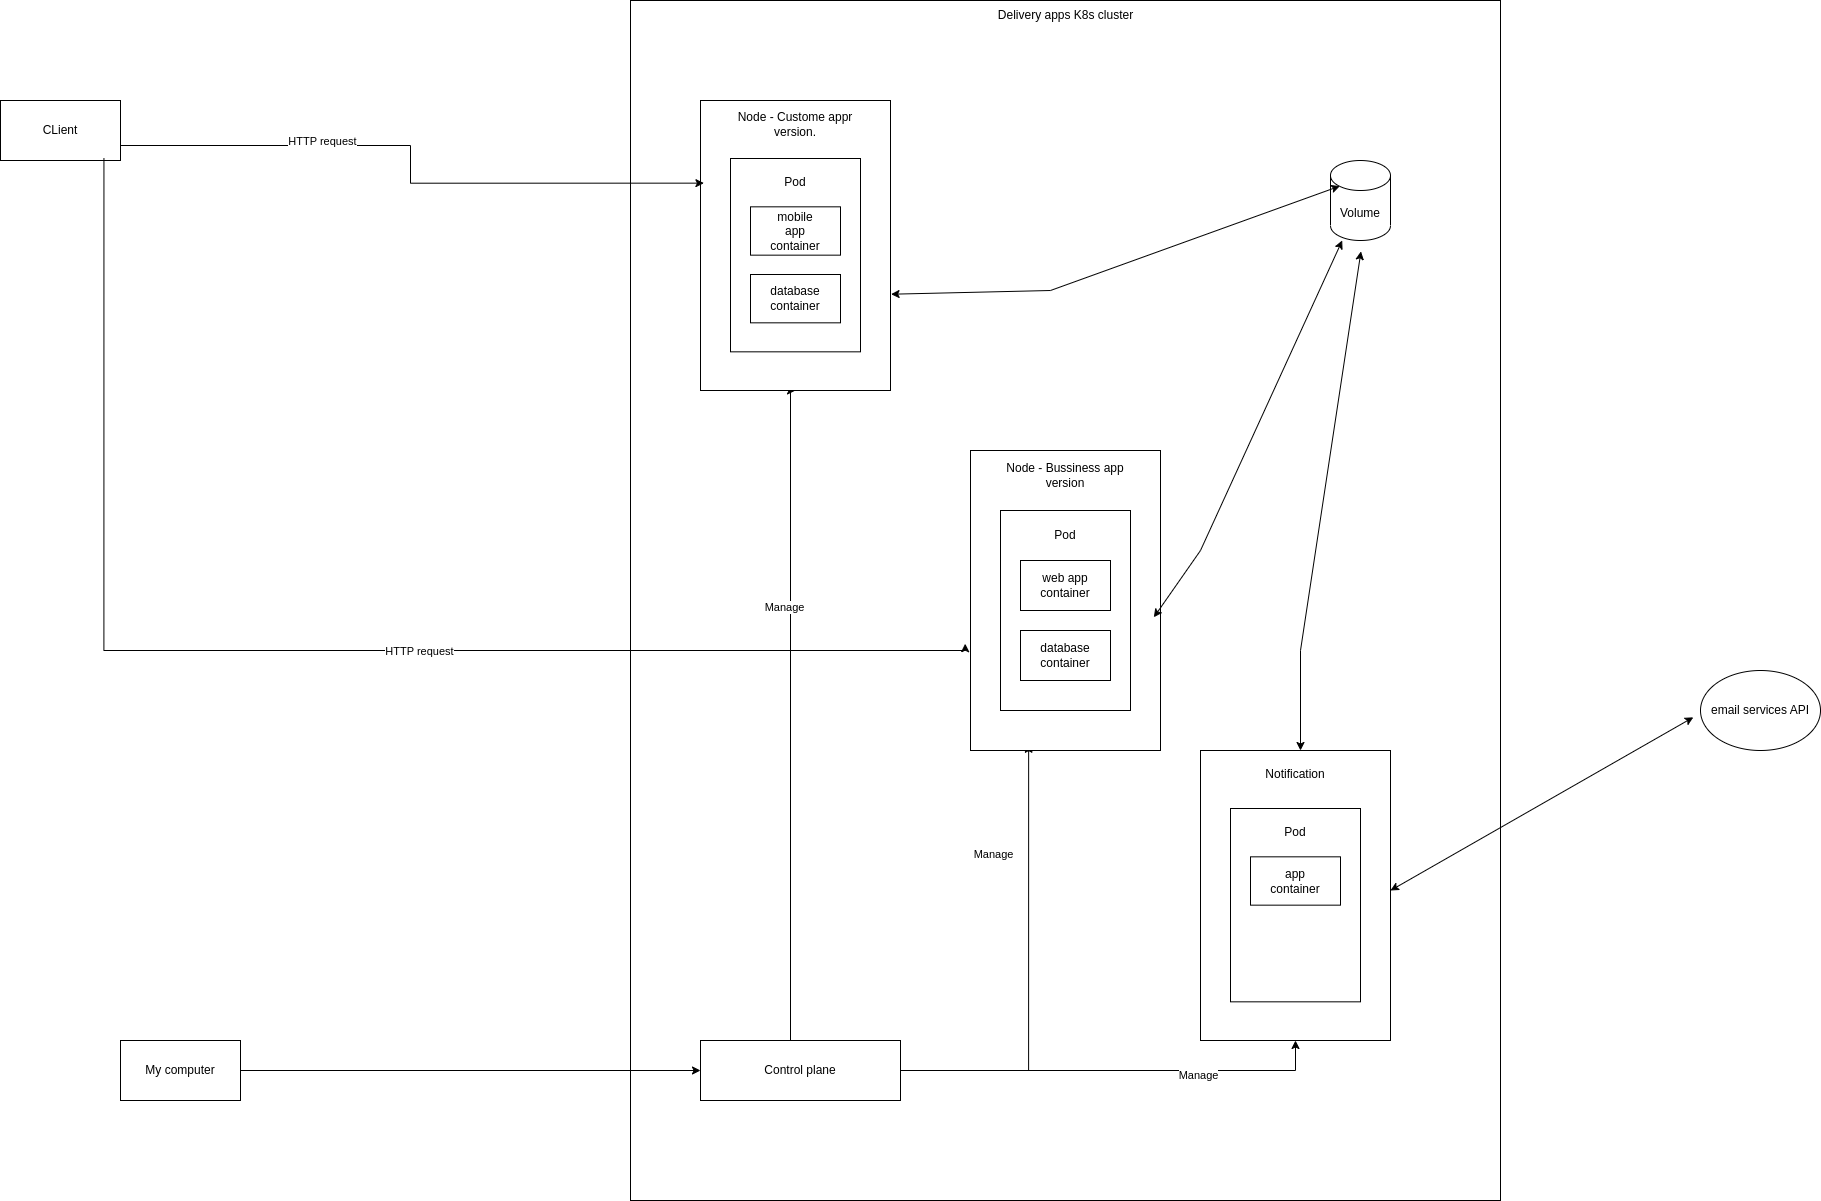

The diagram above was exported from draw.io. Its source (the exported page's mxGraphModel, read from the mxfile embedded in the PNG):
<mxGraphModel dx="2394" dy="1177" grid="1" gridSize="100" guides="1" tooltips="1" connect="1" arrows="1" fold="1" page="1" pageScale="1" pageWidth="1169" pageHeight="1654" math="0" shadow="0">
  <root>
    <mxCell id="0" />
    <mxCell id="1" parent="0" />
    <mxCell id="D6D-OFVF13f4XJ9_lIcv-33" value="" style="rounded=0;whiteSpace=wrap;html=1;" parent="1" vertex="1">
      <mxGeometry x="830" y="150" width="870" height="1200" as="geometry" />
    </mxCell>
    <mxCell id="D6D-OFVF13f4XJ9_lIcv-30" value="Volume" style="shape=cylinder3;whiteSpace=wrap;html=1;boundedLbl=1;backgroundOutline=1;size=15;" parent="1" vertex="1">
      <mxGeometry x="1530" y="310" width="60" height="80" as="geometry" />
    </mxCell>
    <mxCell id="JqtMgbwQVD8_t_Vrz2HJ-81" value="" style="edgeStyle=orthogonalEdgeStyle;rounded=0;orthogonalLoop=1;jettySize=auto;html=1;entryX=0.5;entryY=1;entryDx=0;entryDy=0;" edge="1" parent="1" source="D6D-OFVF13f4XJ9_lIcv-37" target="JqtMgbwQVD8_t_Vrz2HJ-2">
      <mxGeometry relative="1" as="geometry">
        <mxPoint x="990" y="1110" as="targetPoint" />
        <Array as="points">
          <mxPoint x="990" y="540" />
        </Array>
      </mxGeometry>
    </mxCell>
    <mxCell id="JqtMgbwQVD8_t_Vrz2HJ-83" value="Manage" style="edgeLabel;html=1;align=center;verticalAlign=middle;resizable=0;points=[];" vertex="1" connectable="0" parent="JqtMgbwQVD8_t_Vrz2HJ-81">
      <mxGeometry x="0.3247" y="7" relative="1" as="geometry">
        <mxPoint as="offset" />
      </mxGeometry>
    </mxCell>
    <mxCell id="JqtMgbwQVD8_t_Vrz2HJ-82" style="edgeStyle=orthogonalEdgeStyle;rounded=0;orthogonalLoop=1;jettySize=auto;html=1;entryX=0.306;entryY=0.979;entryDx=0;entryDy=0;entryPerimeter=0;" edge="1" parent="1" source="D6D-OFVF13f4XJ9_lIcv-37" target="JqtMgbwQVD8_t_Vrz2HJ-11">
      <mxGeometry relative="1" as="geometry" />
    </mxCell>
    <mxCell id="JqtMgbwQVD8_t_Vrz2HJ-88" style="edgeStyle=orthogonalEdgeStyle;rounded=0;orthogonalLoop=1;jettySize=auto;html=1;entryX=0.5;entryY=1;entryDx=0;entryDy=0;" edge="1" parent="1" source="D6D-OFVF13f4XJ9_lIcv-37" target="JqtMgbwQVD8_t_Vrz2HJ-27">
      <mxGeometry relative="1" as="geometry" />
    </mxCell>
    <mxCell id="JqtMgbwQVD8_t_Vrz2HJ-89" value="Manage" style="edgeLabel;html=1;align=center;verticalAlign=middle;resizable=0;points=[];" vertex="1" connectable="0" parent="JqtMgbwQVD8_t_Vrz2HJ-88">
      <mxGeometry x="0.397" y="-4" relative="1" as="geometry">
        <mxPoint as="offset" />
      </mxGeometry>
    </mxCell>
    <mxCell id="D6D-OFVF13f4XJ9_lIcv-37" value="Control plane" style="rounded=0;whiteSpace=wrap;html=1;" parent="1" vertex="1">
      <mxGeometry x="900" y="1190" width="200" height="60" as="geometry" />
    </mxCell>
    <mxCell id="JqtMgbwQVD8_t_Vrz2HJ-94" style="edgeStyle=orthogonalEdgeStyle;rounded=0;orthogonalLoop=1;jettySize=auto;html=1;entryX=0;entryY=0.5;entryDx=0;entryDy=0;" edge="1" parent="1" source="D6D-OFVF13f4XJ9_lIcv-38" target="D6D-OFVF13f4XJ9_lIcv-37">
      <mxGeometry relative="1" as="geometry" />
    </mxCell>
    <mxCell id="D6D-OFVF13f4XJ9_lIcv-38" value="My computer" style="rounded=0;whiteSpace=wrap;html=1;" parent="1" vertex="1">
      <mxGeometry x="320" y="1190" width="120" height="60" as="geometry" />
    </mxCell>
    <mxCell id="JqtMgbwQVD8_t_Vrz2HJ-1" value="email services API" style="ellipse;whiteSpace=wrap;html=1;" vertex="1" parent="1">
      <mxGeometry x="1900" y="820" width="120" height="80" as="geometry" />
    </mxCell>
    <mxCell id="JqtMgbwQVD8_t_Vrz2HJ-21" value="" style="group" vertex="1" connectable="0" parent="1">
      <mxGeometry x="900" y="250" width="190" height="290" as="geometry" />
    </mxCell>
    <mxCell id="JqtMgbwQVD8_t_Vrz2HJ-2" value="" style="rounded=0;whiteSpace=wrap;html=1;" vertex="1" parent="JqtMgbwQVD8_t_Vrz2HJ-21">
      <mxGeometry width="190" height="290" as="geometry" />
    </mxCell>
    <mxCell id="JqtMgbwQVD8_t_Vrz2HJ-7" value="" style="group" vertex="1" connectable="0" parent="JqtMgbwQVD8_t_Vrz2HJ-21">
      <mxGeometry x="30" y="9.666666666666666" width="130" height="241.66666666666666" as="geometry" />
    </mxCell>
    <mxCell id="D6D-OFVF13f4XJ9_lIcv-20" value="" style="group" parent="JqtMgbwQVD8_t_Vrz2HJ-7" vertex="1" connectable="0">
      <mxGeometry y="48.333333333333336" width="130" height="193.33333333333334" as="geometry" />
    </mxCell>
    <object label="" l="" id="D6D-OFVF13f4XJ9_lIcv-2">
      <mxCell style="rounded=0;whiteSpace=wrap;html=1;" parent="D6D-OFVF13f4XJ9_lIcv-20" vertex="1">
        <mxGeometry width="130" height="193.33333333333334" as="geometry" />
      </mxCell>
    </object>
    <mxCell id="D6D-OFVF13f4XJ9_lIcv-3" value="Pod" style="text;html=1;strokeColor=none;fillColor=none;align=center;verticalAlign=middle;whiteSpace=wrap;rounded=0;" parent="D6D-OFVF13f4XJ9_lIcv-20" vertex="1">
      <mxGeometry x="10" y="9.666666666666666" width="110" height="29" as="geometry" />
    </mxCell>
    <mxCell id="D6D-OFVF13f4XJ9_lIcv-4" value="" style="rounded=0;whiteSpace=wrap;html=1;" parent="D6D-OFVF13f4XJ9_lIcv-20" vertex="1">
      <mxGeometry x="20" y="48.333333333333336" width="90" height="48.333333333333336" as="geometry" />
    </mxCell>
    <mxCell id="D6D-OFVF13f4XJ9_lIcv-5" value="" style="rounded=0;whiteSpace=wrap;html=1;" parent="D6D-OFVF13f4XJ9_lIcv-20" vertex="1">
      <mxGeometry x="20" y="116" width="90" height="48.333333333333336" as="geometry" />
    </mxCell>
    <mxCell id="D6D-OFVF13f4XJ9_lIcv-7" value="mobile app container" style="text;html=1;strokeColor=none;fillColor=none;align=center;verticalAlign=middle;whiteSpace=wrap;rounded=0;" parent="D6D-OFVF13f4XJ9_lIcv-20" vertex="1">
      <mxGeometry x="35" y="58" width="60" height="29" as="geometry" />
    </mxCell>
    <mxCell id="D6D-OFVF13f4XJ9_lIcv-8" value="database container" style="text;html=1;strokeColor=none;fillColor=none;align=center;verticalAlign=middle;whiteSpace=wrap;rounded=0;" parent="D6D-OFVF13f4XJ9_lIcv-20" vertex="1">
      <mxGeometry x="35" y="125.66666666666667" width="60" height="29" as="geometry" />
    </mxCell>
    <mxCell id="JqtMgbwQVD8_t_Vrz2HJ-6" value="Node - Custome appr version." style="text;html=1;strokeColor=none;fillColor=none;align=center;verticalAlign=middle;whiteSpace=wrap;rounded=0;" vertex="1" parent="JqtMgbwQVD8_t_Vrz2HJ-7">
      <mxGeometry width="130" height="29" as="geometry" />
    </mxCell>
    <mxCell id="JqtMgbwQVD8_t_Vrz2HJ-23" value="" style="group" vertex="1" connectable="0" parent="1">
      <mxGeometry x="1170" y="600" width="190" height="300" as="geometry" />
    </mxCell>
    <mxCell id="JqtMgbwQVD8_t_Vrz2HJ-11" value="" style="rounded=0;whiteSpace=wrap;html=1;" vertex="1" parent="JqtMgbwQVD8_t_Vrz2HJ-23">
      <mxGeometry width="190" height="300" as="geometry" />
    </mxCell>
    <mxCell id="JqtMgbwQVD8_t_Vrz2HJ-12" value="" style="group" vertex="1" connectable="0" parent="JqtMgbwQVD8_t_Vrz2HJ-23">
      <mxGeometry x="30" y="10" width="130" height="250" as="geometry" />
    </mxCell>
    <mxCell id="JqtMgbwQVD8_t_Vrz2HJ-13" value="" style="group" vertex="1" connectable="0" parent="JqtMgbwQVD8_t_Vrz2HJ-12">
      <mxGeometry y="50" width="130" height="200" as="geometry" />
    </mxCell>
    <object label="" l="" id="JqtMgbwQVD8_t_Vrz2HJ-14">
      <mxCell style="rounded=0;whiteSpace=wrap;html=1;" vertex="1" parent="JqtMgbwQVD8_t_Vrz2HJ-13">
        <mxGeometry width="130" height="200" as="geometry" />
      </mxCell>
    </object>
    <mxCell id="JqtMgbwQVD8_t_Vrz2HJ-15" value="Pod" style="text;html=1;strokeColor=none;fillColor=none;align=center;verticalAlign=middle;whiteSpace=wrap;rounded=0;" vertex="1" parent="JqtMgbwQVD8_t_Vrz2HJ-13">
      <mxGeometry x="10" y="10" width="110" height="30" as="geometry" />
    </mxCell>
    <mxCell id="JqtMgbwQVD8_t_Vrz2HJ-16" value="" style="rounded=0;whiteSpace=wrap;html=1;" vertex="1" parent="JqtMgbwQVD8_t_Vrz2HJ-13">
      <mxGeometry x="20" y="50" width="90" height="50" as="geometry" />
    </mxCell>
    <mxCell id="JqtMgbwQVD8_t_Vrz2HJ-17" value="" style="rounded=0;whiteSpace=wrap;html=1;" vertex="1" parent="JqtMgbwQVD8_t_Vrz2HJ-13">
      <mxGeometry x="20" y="120" width="90" height="50" as="geometry" />
    </mxCell>
    <mxCell id="JqtMgbwQVD8_t_Vrz2HJ-18" value="web app container" style="text;html=1;strokeColor=none;fillColor=none;align=center;verticalAlign=middle;whiteSpace=wrap;rounded=0;" vertex="1" parent="JqtMgbwQVD8_t_Vrz2HJ-13">
      <mxGeometry x="35" y="60" width="60" height="30" as="geometry" />
    </mxCell>
    <mxCell id="JqtMgbwQVD8_t_Vrz2HJ-19" value="database container" style="text;html=1;strokeColor=none;fillColor=none;align=center;verticalAlign=middle;whiteSpace=wrap;rounded=0;" vertex="1" parent="JqtMgbwQVD8_t_Vrz2HJ-13">
      <mxGeometry x="35" y="130" width="60" height="30" as="geometry" />
    </mxCell>
    <mxCell id="JqtMgbwQVD8_t_Vrz2HJ-20" value="Node - Bussiness app version" style="text;html=1;strokeColor=none;fillColor=none;align=center;verticalAlign=middle;whiteSpace=wrap;rounded=0;" vertex="1" parent="JqtMgbwQVD8_t_Vrz2HJ-12">
      <mxGeometry width="130" height="30" as="geometry" />
    </mxCell>
    <mxCell id="JqtMgbwQVD8_t_Vrz2HJ-26" value="" style="group" vertex="1" connectable="0" parent="1">
      <mxGeometry x="1400" y="900" width="190" height="290" as="geometry" />
    </mxCell>
    <mxCell id="JqtMgbwQVD8_t_Vrz2HJ-27" value="" style="rounded=0;whiteSpace=wrap;html=1;" vertex="1" parent="JqtMgbwQVD8_t_Vrz2HJ-26">
      <mxGeometry width="190" height="290" as="geometry" />
    </mxCell>
    <mxCell id="JqtMgbwQVD8_t_Vrz2HJ-28" value="" style="group" vertex="1" connectable="0" parent="JqtMgbwQVD8_t_Vrz2HJ-26">
      <mxGeometry x="30" y="9.666666666666666" width="130" height="241.66666666666666" as="geometry" />
    </mxCell>
    <mxCell id="JqtMgbwQVD8_t_Vrz2HJ-29" value="" style="group" vertex="1" connectable="0" parent="JqtMgbwQVD8_t_Vrz2HJ-28">
      <mxGeometry y="48.333333333333336" width="130" height="193.33333333333334" as="geometry" />
    </mxCell>
    <object label="" l="" id="JqtMgbwQVD8_t_Vrz2HJ-30">
      <mxCell style="rounded=0;whiteSpace=wrap;html=1;" vertex="1" parent="JqtMgbwQVD8_t_Vrz2HJ-29">
        <mxGeometry width="130" height="193.33333333333334" as="geometry" />
      </mxCell>
    </object>
    <mxCell id="JqtMgbwQVD8_t_Vrz2HJ-31" value="Pod" style="text;html=1;strokeColor=none;fillColor=none;align=center;verticalAlign=middle;whiteSpace=wrap;rounded=0;" vertex="1" parent="JqtMgbwQVD8_t_Vrz2HJ-29">
      <mxGeometry x="10" y="9.666666666666666" width="110" height="29" as="geometry" />
    </mxCell>
    <mxCell id="JqtMgbwQVD8_t_Vrz2HJ-32" value="" style="rounded=0;whiteSpace=wrap;html=1;" vertex="1" parent="JqtMgbwQVD8_t_Vrz2HJ-29">
      <mxGeometry x="20" y="48.333333333333336" width="90" height="48.333333333333336" as="geometry" />
    </mxCell>
    <mxCell id="JqtMgbwQVD8_t_Vrz2HJ-34" value="app container" style="text;html=1;strokeColor=none;fillColor=none;align=center;verticalAlign=middle;whiteSpace=wrap;rounded=0;" vertex="1" parent="JqtMgbwQVD8_t_Vrz2HJ-29">
      <mxGeometry x="35" y="58" width="60" height="29" as="geometry" />
    </mxCell>
    <mxCell id="JqtMgbwQVD8_t_Vrz2HJ-36" value="Notification" style="text;html=1;strokeColor=none;fillColor=none;align=center;verticalAlign=middle;whiteSpace=wrap;rounded=0;" vertex="1" parent="JqtMgbwQVD8_t_Vrz2HJ-28">
      <mxGeometry width="130" height="29" as="geometry" />
    </mxCell>
    <mxCell id="JqtMgbwQVD8_t_Vrz2HJ-66" value="" style="endArrow=classic;startArrow=classic;html=1;rounded=0;exitX=0.965;exitY=0.556;exitDx=0;exitDy=0;exitPerimeter=0;" edge="1" parent="1" source="JqtMgbwQVD8_t_Vrz2HJ-11" target="D6D-OFVF13f4XJ9_lIcv-30">
      <mxGeometry width="50" height="50" relative="1" as="geometry">
        <mxPoint x="1400" y="750" as="sourcePoint" />
        <mxPoint x="1450" y="700" as="targetPoint" />
        <Array as="points">
          <mxPoint x="1400" y="700" />
        </Array>
      </mxGeometry>
    </mxCell>
    <mxCell id="JqtMgbwQVD8_t_Vrz2HJ-67" value="" style="endArrow=classic;startArrow=classic;html=1;rounded=0;entryX=0.508;entryY=1.136;entryDx=0;entryDy=0;entryPerimeter=0;" edge="1" parent="1" target="D6D-OFVF13f4XJ9_lIcv-30">
      <mxGeometry width="50" height="50" relative="1" as="geometry">
        <mxPoint x="1500" y="900" as="sourcePoint" />
        <mxPoint x="2060" y="572" as="targetPoint" />
        <Array as="points">
          <mxPoint x="1500" y="800" />
        </Array>
      </mxGeometry>
    </mxCell>
    <mxCell id="JqtMgbwQVD8_t_Vrz2HJ-68" value="" style="endArrow=classic;startArrow=classic;html=1;rounded=0;entryX=0.155;entryY=0.32;entryDx=0;entryDy=0;entryPerimeter=0;exitX=1.003;exitY=0.668;exitDx=0;exitDy=0;exitPerimeter=0;" edge="1" parent="1" source="JqtMgbwQVD8_t_Vrz2HJ-2" target="D6D-OFVF13f4XJ9_lIcv-30">
      <mxGeometry width="50" height="50" relative="1" as="geometry">
        <mxPoint x="1250" y="540" as="sourcePoint" />
        <mxPoint x="1740" y="151" as="targetPoint" />
        <Array as="points">
          <mxPoint x="1250" y="440" />
        </Array>
      </mxGeometry>
    </mxCell>
    <mxCell id="JqtMgbwQVD8_t_Vrz2HJ-72" style="edgeStyle=orthogonalEdgeStyle;rounded=0;orthogonalLoop=1;jettySize=auto;html=1;entryX=0.018;entryY=0.285;entryDx=0;entryDy=0;entryPerimeter=0;exitX=1;exitY=0.75;exitDx=0;exitDy=0;" edge="1" parent="1" source="JqtMgbwQVD8_t_Vrz2HJ-70" target="JqtMgbwQVD8_t_Vrz2HJ-2">
      <mxGeometry relative="1" as="geometry" />
    </mxCell>
    <mxCell id="JqtMgbwQVD8_t_Vrz2HJ-98" value="HTTP request" style="edgeLabel;html=1;align=center;verticalAlign=middle;resizable=0;points=[];" vertex="1" connectable="0" parent="JqtMgbwQVD8_t_Vrz2HJ-72">
      <mxGeometry x="-0.3491" y="5" relative="1" as="geometry">
        <mxPoint x="-1" as="offset" />
      </mxGeometry>
    </mxCell>
    <mxCell id="JqtMgbwQVD8_t_Vrz2HJ-70" value="CLient" style="rounded=0;whiteSpace=wrap;html=1;" vertex="1" parent="1">
      <mxGeometry x="200" y="250" width="120" height="60" as="geometry" />
    </mxCell>
    <mxCell id="JqtMgbwQVD8_t_Vrz2HJ-73" style="edgeStyle=orthogonalEdgeStyle;rounded=0;orthogonalLoop=1;jettySize=auto;html=1;entryX=-0.028;entryY=0.644;entryDx=0;entryDy=0;entryPerimeter=0;exitX=0.862;exitY=0.966;exitDx=0;exitDy=0;exitPerimeter=0;" edge="1" parent="1" source="JqtMgbwQVD8_t_Vrz2HJ-70" target="JqtMgbwQVD8_t_Vrz2HJ-11">
      <mxGeometry relative="1" as="geometry">
        <mxPoint x="420" y="395" as="sourcePoint" />
        <mxPoint x="1003" y="433" as="targetPoint" />
        <Array as="points">
          <mxPoint x="303" y="800" />
          <mxPoint x="1165" y="800" />
        </Array>
      </mxGeometry>
    </mxCell>
    <mxCell id="JqtMgbwQVD8_t_Vrz2HJ-99" value="HTTP request" style="edgeLabel;html=1;align=center;verticalAlign=middle;resizable=0;points=[];" vertex="1" connectable="0" parent="JqtMgbwQVD8_t_Vrz2HJ-73">
      <mxGeometry x="0.1865" relative="1" as="geometry">
        <mxPoint as="offset" />
      </mxGeometry>
    </mxCell>
    <mxCell id="JqtMgbwQVD8_t_Vrz2HJ-74" value="" style="endArrow=classic;startArrow=classic;html=1;rounded=0;entryX=-0.06;entryY=0.585;entryDx=0;entryDy=0;entryPerimeter=0;" edge="1" parent="1" target="JqtMgbwQVD8_t_Vrz2HJ-1">
      <mxGeometry width="50" height="50" relative="1" as="geometry">
        <mxPoint x="1590" y="1040" as="sourcePoint" />
        <mxPoint x="1640" y="990" as="targetPoint" />
      </mxGeometry>
    </mxCell>
    <mxCell id="JqtMgbwQVD8_t_Vrz2HJ-85" value="Manage" style="edgeLabel;html=1;align=center;verticalAlign=middle;resizable=0;points=[];" vertex="1" connectable="0" parent="1">
      <mxGeometry x="1083" y="855.8823529411766" as="geometry">
        <mxPoint x="109" y="148" as="offset" />
      </mxGeometry>
    </mxCell>
    <mxCell id="JqtMgbwQVD8_t_Vrz2HJ-97" value="Delivery apps K8s cluster" style="text;html=1;strokeColor=none;fillColor=none;align=center;verticalAlign=middle;whiteSpace=wrap;rounded=0;" vertex="1" parent="1">
      <mxGeometry x="1182.5" y="150" width="165" height="30" as="geometry" />
    </mxCell>
  </root>
</mxGraphModel>